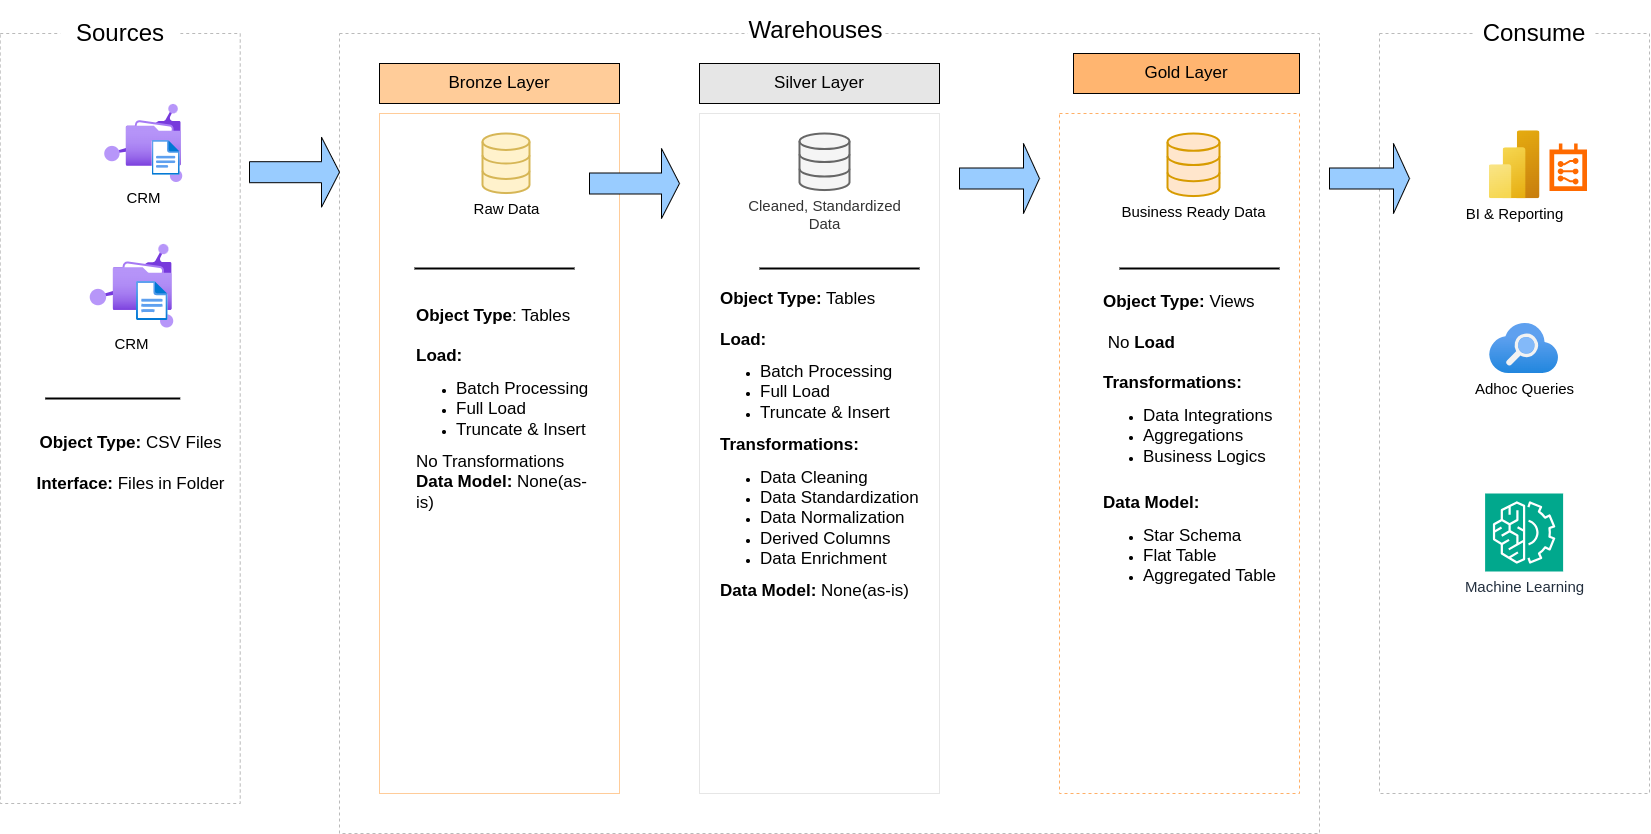

The diagram above was exported from draw.io. Its source (the exported page's mxGraphModel, read from the mxfile embedded in the PNG):
<mxGraphModel dx="2142" dy="784" grid="0" gridSize="10" guides="1" tooltips="1" connect="1" arrows="0" fold="1" page="0" pageScale="1" pageWidth="827" pageHeight="1169" math="0" shadow="0">
  <root>
    <mxCell id="0" />
    <mxCell id="1" parent="0" />
    <mxCell id="PnOdWs3_I5v6QH6oMewa-5" value="" style="rounded=0;whiteSpace=wrap;html=1;fillColor=none;dashed=1;strokeColor=#BABABA;" parent="1" vertex="1">
      <mxGeometry x="720" y="200" width="270" height="760" as="geometry" />
    </mxCell>
    <mxCell id="PnOdWs3_I5v6QH6oMewa-3" value="" style="rounded=0;whiteSpace=wrap;html=1;fillColor=none;dashed=1;strokeColor=#BABABA;" parent="1" vertex="1">
      <mxGeometry x="-320" y="200" width="980" height="800" as="geometry" />
    </mxCell>
    <mxCell id="PnOdWs3_I5v6QH6oMewa-29" value="" style="rounded=0;whiteSpace=wrap;html=1;fillColor=none;dashed=1;strokeColor=#FFAF66;" parent="1" vertex="1">
      <mxGeometry x="400" y="280" width="240" height="680" as="geometry" />
    </mxCell>
    <mxCell id="G8C6Q3d2dFvWDKfgYGCT-1" value="" style="rounded=0;whiteSpace=wrap;html=1;fillColor=none;dashed=1;strokeColor=#BABABA;" parent="1" vertex="1">
      <mxGeometry x="-659.27" y="200" width="240" height="770" as="geometry" />
    </mxCell>
    <mxCell id="G8C6Q3d2dFvWDKfgYGCT-2" value="&lt;font style=&quot;font-size: 24px;&quot;&gt;Sources&lt;/font&gt;" style="rounded=0;whiteSpace=wrap;html=1;strokeColor=none;fillColor=default;" parent="1" vertex="1">
      <mxGeometry x="-599.27" y="170" width="120" height="60" as="geometry" />
    </mxCell>
    <mxCell id="PnOdWs3_I5v6QH6oMewa-4" value="&lt;font style=&quot;font-size: 24px;&quot;&gt;Warehouses&lt;/font&gt;" style="rounded=0;whiteSpace=wrap;html=1;strokeColor=none;fillColor=default;" parent="1" vertex="1">
      <mxGeometry x="88" y="167" width="137" height="60" as="geometry" />
    </mxCell>
    <mxCell id="PnOdWs3_I5v6QH6oMewa-6" value="&lt;font style=&quot;font-size: 24px;&quot;&gt;Consume&lt;/font&gt;" style="rounded=0;whiteSpace=wrap;html=1;strokeColor=none;fillColor=default;" parent="1" vertex="1">
      <mxGeometry x="815.22" y="180" width="120" height="40" as="geometry" />
    </mxCell>
    <mxCell id="PnOdWs3_I5v6QH6oMewa-7" value="&lt;font style=&quot;font-size: 17px;&quot;&gt;Bronze Layer&lt;/font&gt;" style="rounded=0;whiteSpace=wrap;html=1;fillColor=#FFCC99;" parent="1" vertex="1">
      <mxGeometry x="-280" y="230" width="240" height="40" as="geometry" />
    </mxCell>
    <mxCell id="PnOdWs3_I5v6QH6oMewa-8" value="" style="rounded=0;whiteSpace=wrap;html=1;strokeColor=#FFCC99;fillColor=none;" parent="1" vertex="1">
      <mxGeometry x="-280" y="280" width="240" height="680" as="geometry" />
    </mxCell>
    <mxCell id="PnOdWs3_I5v6QH6oMewa-9" value="&lt;font style=&quot;font-size: 17px;&quot;&gt;Silver Layer&lt;/font&gt;" style="rounded=0;whiteSpace=wrap;html=1;fillColor=#E6E6E6;" parent="1" vertex="1">
      <mxGeometry x="40" y="230" width="240" height="40" as="geometry" />
    </mxCell>
    <mxCell id="PnOdWs3_I5v6QH6oMewa-10" value="" style="rounded=0;whiteSpace=wrap;html=1;strokeColor=#E6E6E6;fillColor=none;" parent="1" vertex="1">
      <mxGeometry x="40" y="280" width="240" height="680" as="geometry" />
    </mxCell>
    <mxCell id="PnOdWs3_I5v6QH6oMewa-11" value="&lt;font style=&quot;font-size: 17px;&quot;&gt;Gold Layer&lt;/font&gt;" style="rounded=0;whiteSpace=wrap;html=1;fillColor=#FFB570;" parent="1" vertex="1">
      <mxGeometry x="414" y="220" width="226" height="40" as="geometry" />
    </mxCell>
    <mxCell id="PnOdWs3_I5v6QH6oMewa-14" value="&lt;font style=&quot;font-size: 15px;&quot;&gt;CRM&lt;/font&gt;" style="image;aspect=fixed;html=1;points=[];align=center;fontSize=12;image=img/lib/azure2/other/Managed_File_Shares.svg;imageBackground=default;" parent="1" vertex="1">
      <mxGeometry x="-554.77" y="271" width="78" height="78" as="geometry" />
    </mxCell>
    <mxCell id="PnOdWs3_I5v6QH6oMewa-17" value="" style="image;aspect=fixed;html=1;points=[];align=center;fontSize=12;image=img/lib/azure2/general/File.svg;" parent="1" vertex="1">
      <mxGeometry x="-507.49999999999994" y="307" width="28.23" height="34.78" as="geometry" />
    </mxCell>
    <mxCell id="PnOdWs3_I5v6QH6oMewa-18" value="&lt;font style=&quot;font-size: 15px;&quot;&gt;CRM&lt;/font&gt;" style="image;aspect=fixed;html=1;points=[];align=center;fontSize=12;image=img/lib/azure2/other/Managed_File_Shares.svg;imageBackground=default;" parent="1" vertex="1">
      <mxGeometry x="-569.27" y="411" width="83.5" height="83.5" as="geometry" />
    </mxCell>
    <mxCell id="PnOdWs3_I5v6QH6oMewa-19" value="" style="image;aspect=fixed;html=1;points=[];align=center;fontSize=12;image=img/lib/azure2/general/File.svg;" parent="1" vertex="1">
      <mxGeometry x="-523" y="448" width="31.66" height="39" as="geometry" />
    </mxCell>
    <mxCell id="PnOdWs3_I5v6QH6oMewa-22" value="" style="line;strokeWidth=2;html=1;" parent="1" vertex="1">
      <mxGeometry x="-614.27" y="560" width="135" height="10" as="geometry" />
    </mxCell>
    <mxCell id="PnOdWs3_I5v6QH6oMewa-24" value="&lt;font style=&quot;font-size: 17px;&quot;&gt;&lt;b style=&quot;&quot;&gt;Object Type:&lt;/b&gt; CSV Files&lt;/font&gt;&lt;div&gt;&lt;font style=&quot;font-size: 17px;&quot;&gt;&lt;br&gt;&lt;/font&gt;&lt;div&gt;&lt;font style=&quot;font-size: 17px;&quot;&gt;&lt;b style=&quot;&quot;&gt;Interface:&lt;/b&gt; Files in Folder&lt;/font&gt;&lt;/div&gt;&lt;/div&gt;" style="rounded=0;whiteSpace=wrap;html=1;fillColor=none;strokeColor=none;" parent="1" vertex="1">
      <mxGeometry x="-625.27" y="600" width="193.27" height="60" as="geometry" />
    </mxCell>
    <mxCell id="PnOdWs3_I5v6QH6oMewa-26" value="&lt;font style=&quot;font-size: 15px;&quot;&gt;Raw Data&lt;/font&gt;" style="html=1;verticalLabelPosition=bottom;align=center;labelBackgroundColor=#ffffff;verticalAlign=top;strokeWidth=2;strokeColor=#d6b656;shadow=0;dashed=0;shape=mxgraph.ios7.icons.data;fillColor=#fff2cc;" parent="1" vertex="1">
      <mxGeometry x="-177" y="300" width="47" height="59.55" as="geometry" />
    </mxCell>
    <mxCell id="PnOdWs3_I5v6QH6oMewa-27" value="&lt;font style=&quot;font-size: 15px;&quot;&gt;Cleaned, Standardized&lt;/font&gt;&lt;div&gt;&lt;font style=&quot;font-size: 15px;&quot;&gt;Data&lt;/font&gt;&lt;/div&gt;" style="html=1;verticalLabelPosition=bottom;align=center;labelBackgroundColor=#ffffff;verticalAlign=top;strokeWidth=2;strokeColor=#666666;shadow=0;dashed=0;shape=mxgraph.ios7.icons.data;fillColor=#f5f5f5;fontColor=#333333;" parent="1" vertex="1">
      <mxGeometry x="140" y="300" width="50" height="56.55" as="geometry" />
    </mxCell>
    <mxCell id="PnOdWs3_I5v6QH6oMewa-28" value="&lt;font style=&quot;font-size: 15px;&quot;&gt;Business Ready Data&lt;/font&gt;" style="html=1;verticalLabelPosition=bottom;align=center;labelBackgroundColor=#ffffff;verticalAlign=top;strokeWidth=2;strokeColor=#d79b00;shadow=0;dashed=0;shape=mxgraph.ios7.icons.data;fillColor=#ffe6cc;" parent="1" vertex="1">
      <mxGeometry x="508" y="300" width="52" height="62.55" as="geometry" />
    </mxCell>
    <mxCell id="PnOdWs3_I5v6QH6oMewa-30" value="" style="shape=singleArrow;whiteSpace=wrap;html=1;fillColor=#99CCFF;" parent="1" vertex="1">
      <mxGeometry x="-410" y="303.7" width="90" height="70" as="geometry" />
    </mxCell>
    <mxCell id="sQOIHcLj4YYxIP99JAIc-1" value="" style="shape=singleArrow;whiteSpace=wrap;html=1;fillColor=#99CCFF;" parent="1" vertex="1">
      <mxGeometry x="-70" y="315" width="90" height="70" as="geometry" />
    </mxCell>
    <mxCell id="sQOIHcLj4YYxIP99JAIc-2" value="" style="shape=singleArrow;whiteSpace=wrap;html=1;fillColor=#99CCFF;" parent="1" vertex="1">
      <mxGeometry x="300" y="310" width="80" height="70" as="geometry" />
    </mxCell>
    <mxCell id="sQOIHcLj4YYxIP99JAIc-6" value="" style="line;strokeWidth=2;html=1;" parent="1" vertex="1">
      <mxGeometry x="-245" y="430" width="160" height="10" as="geometry" />
    </mxCell>
    <mxCell id="sQOIHcLj4YYxIP99JAIc-7" value="&lt;font style=&quot;font-size: 17px;&quot;&gt;&lt;b&gt;Object Type&lt;/b&gt;: Tables&lt;/font&gt;&lt;div&gt;&lt;font style=&quot;font-size: 17px;&quot;&gt;&lt;br&gt;&lt;/font&gt;&lt;div&gt;&lt;font style=&quot;font-size: 17px;&quot;&gt;&lt;b&gt;Load:&lt;/b&gt;&lt;/font&gt;&lt;/div&gt;&lt;div&gt;&lt;ul&gt;&lt;li&gt;&lt;font style=&quot;font-size: 17px;&quot;&gt;Batch Processing&lt;/font&gt;&lt;/li&gt;&lt;li&gt;&lt;font style=&quot;font-size: 17px;&quot;&gt;Full Load&lt;/font&gt;&lt;/li&gt;&lt;li&gt;&lt;font style=&quot;font-size: 17px;&quot;&gt;Truncate &amp;amp; Insert&lt;/font&gt;&lt;/li&gt;&lt;/ul&gt;&lt;div&gt;&lt;font style=&quot;font-size: 17px;&quot;&gt;No Transformations&lt;/font&gt;&lt;/div&gt;&lt;/div&gt;&lt;div&gt;&lt;font style=&quot;font-size: 17px;&quot;&gt;&lt;b&gt;Data Model:&lt;/b&gt; None(as-is)&lt;/font&gt;&lt;/div&gt;&lt;div&gt;&lt;br&gt;&lt;/div&gt;&lt;/div&gt;" style="rounded=0;whiteSpace=wrap;html=1;fillColor=none;strokeColor=none;align=left;spacingTop=-10;" parent="1" vertex="1">
      <mxGeometry x="-245" y="390" width="185" height="395.5" as="geometry" />
    </mxCell>
    <mxCell id="sQOIHcLj4YYxIP99JAIc-8" value="" style="line;strokeWidth=2;html=1;" parent="1" vertex="1">
      <mxGeometry x="100" y="430" width="160" height="10" as="geometry" />
    </mxCell>
    <mxCell id="sQOIHcLj4YYxIP99JAIc-9" value="" style="line;strokeWidth=2;html=1;" parent="1" vertex="1">
      <mxGeometry x="460" y="430" width="160" height="10" as="geometry" />
    </mxCell>
    <mxCell id="sQOIHcLj4YYxIP99JAIc-11" value="&lt;font style=&quot;font-size: 17px;&quot;&gt;&lt;b&gt;Object Type:&lt;/b&gt; Tables&lt;/font&gt;&lt;div&gt;&lt;font style=&quot;font-size: 17px;&quot;&gt;&lt;br&gt;&lt;/font&gt;&lt;div&gt;&lt;font style=&quot;font-size: 17px;&quot;&gt;&lt;b&gt;Load:&lt;/b&gt;&lt;/font&gt;&lt;/div&gt;&lt;div&gt;&lt;ul&gt;&lt;li&gt;&lt;font style=&quot;font-size: 17px;&quot;&gt;Batch Processing&lt;/font&gt;&lt;/li&gt;&lt;li&gt;&lt;font style=&quot;font-size: 17px;&quot;&gt;Full Load&lt;/font&gt;&lt;/li&gt;&lt;li&gt;&lt;font style=&quot;font-size: 17px;&quot;&gt;Truncate &amp;amp; Insert&lt;/font&gt;&lt;/li&gt;&lt;/ul&gt;&lt;div&gt;&lt;font style=&quot;font-size: 17px;&quot;&gt;&lt;b&gt;Transformations:&lt;/b&gt;&lt;/font&gt;&lt;/div&gt;&lt;/div&gt;&lt;div&gt;&lt;ul&gt;&lt;li&gt;&lt;font style=&quot;font-size: 17px;&quot;&gt;Data Cleaning&lt;/font&gt;&lt;/li&gt;&lt;li&gt;&lt;font style=&quot;font-size: 17px;&quot;&gt;Data Standardization&lt;/font&gt;&lt;/li&gt;&lt;li&gt;&lt;font style=&quot;font-size: 17px;&quot;&gt;Data Normalization&lt;/font&gt;&lt;/li&gt;&lt;li&gt;&lt;font style=&quot;font-size: 17px;&quot;&gt;Derived Columns&lt;/font&gt;&lt;/li&gt;&lt;li&gt;&lt;font style=&quot;font-size: 17px;&quot;&gt;Data Enrichment&lt;/font&gt;&lt;/li&gt;&lt;/ul&gt;&lt;/div&gt;&lt;div&gt;&lt;font style=&quot;font-size: 17px;&quot;&gt;&lt;b&gt;Data Model:&lt;/b&gt; None(as-is)&lt;/font&gt;&lt;/div&gt;&lt;div&gt;&lt;br&gt;&lt;/div&gt;&lt;/div&gt;" style="rounded=0;whiteSpace=wrap;html=1;fillColor=none;strokeColor=none;align=left;spacingTop=-10;" parent="1" vertex="1">
      <mxGeometry x="58.75" y="426" width="222.5" height="395.5" as="geometry" />
    </mxCell>
    <mxCell id="sQOIHcLj4YYxIP99JAIc-12" value="&lt;font style=&quot;font-size: 17px;&quot;&gt;&lt;b&gt;Object Type:&lt;/b&gt; Views&lt;/font&gt;&lt;div&gt;&lt;font style=&quot;font-size: 17px;&quot;&gt;&lt;br&gt;&lt;/font&gt;&lt;div&gt;&lt;font style=&quot;font-size: 17px;&quot;&gt;&amp;nbsp;No &lt;b&gt;Load&lt;/b&gt;&lt;/font&gt;&lt;/div&gt;&lt;div&gt;&lt;font style=&quot;font-size: 17px;&quot;&gt;&lt;br&gt;&lt;/font&gt;&lt;/div&gt;&lt;div&gt;&lt;font style=&quot;font-size: 17px;&quot;&gt;&lt;b&gt;Transformations:&lt;/b&gt;&lt;/font&gt;&lt;/div&gt;&lt;div&gt;&lt;ul&gt;&lt;li&gt;&lt;font style=&quot;font-size: 17px;&quot;&gt;Data Integrations&lt;/font&gt;&lt;/li&gt;&lt;li&gt;&lt;font style=&quot;font-size: 17px;&quot;&gt;Aggregations&lt;/font&gt;&lt;/li&gt;&lt;li&gt;&lt;font style=&quot;font-size: 17px;&quot;&gt;Business Logics&lt;/font&gt;&lt;/li&gt;&lt;/ul&gt;&lt;div&gt;&lt;br&gt;&lt;/div&gt;&lt;/div&gt;&lt;div&gt;&lt;font style=&quot;font-size: 17px;&quot;&gt;&lt;b&gt;Data Model:&amp;nbsp;&lt;/b&gt;&lt;/font&gt;&lt;/div&gt;&lt;div&gt;&lt;ul&gt;&lt;li&gt;&lt;font style=&quot;font-size: 17px;&quot;&gt;Star Schema&lt;/font&gt;&lt;/li&gt;&lt;li&gt;&lt;font style=&quot;font-size: 17px;&quot;&gt;Flat Table&lt;/font&gt;&lt;/li&gt;&lt;li&gt;&lt;font style=&quot;font-size: 17px;&quot;&gt;Aggregated Table&lt;/font&gt;&lt;/li&gt;&lt;/ul&gt;&lt;/div&gt;&lt;div&gt;&lt;br&gt;&lt;/div&gt;&lt;/div&gt;" style="rounded=0;whiteSpace=wrap;html=1;fillColor=none;strokeColor=none;align=left;spacingTop=-10;" parent="1" vertex="1">
      <mxGeometry x="441.5" y="426" width="185" height="395.5" as="geometry" />
    </mxCell>
    <mxCell id="sQOIHcLj4YYxIP99JAIc-13" value="" style="shape=singleArrow;whiteSpace=wrap;html=1;fillColor=#99CCFF;" parent="1" vertex="1">
      <mxGeometry x="670" y="310" width="80" height="70" as="geometry" />
    </mxCell>
    <mxCell id="sQOIHcLj4YYxIP99JAIc-14" value="&lt;font style=&quot;font-size: 15px;&quot;&gt;BI &amp;amp; Reporting&lt;/font&gt;" style="image;aspect=fixed;html=1;points=[];align=center;fontSize=12;image=img/lib/azure2/analytics/Power_BI_Embedded.svg;" parent="1" vertex="1">
      <mxGeometry x="829.5" y="297.28" width="51" height="68" as="geometry" />
    </mxCell>
    <mxCell id="sQOIHcLj4YYxIP99JAIc-15" value="" style="points=[];aspect=fixed;html=1;align=center;shadow=0;dashed=0;fillColor=#FF6A00;strokeColor=none;shape=mxgraph.alibaba_cloud.route_table;" parent="1" vertex="1">
      <mxGeometry x="890" y="310" width="37.5" height="47.400000000000006" as="geometry" />
    </mxCell>
    <mxCell id="sQOIHcLj4YYxIP99JAIc-16" value="&lt;font style=&quot;font-size: 15px;&quot;&gt;Adhoc Queries&lt;/font&gt;" style="image;aspect=fixed;html=1;points=[];align=center;fontSize=12;image=img/lib/azure2/app_services/Search_Services.svg;" parent="1" vertex="1">
      <mxGeometry x="830" y="490" width="69.22" height="50" as="geometry" />
    </mxCell>
    <mxCell id="sQOIHcLj4YYxIP99JAIc-17" value="&lt;font style=&quot;font-size: 15px;&quot;&gt;Machine Learning&lt;/font&gt;" style="sketch=0;points=[[0,0,0],[0.25,0,0],[0.5,0,0],[0.75,0,0],[1,0,0],[0,1,0],[0.25,1,0],[0.5,1,0],[0.75,1,0],[1,1,0],[0,0.25,0],[0,0.5,0],[0,0.75,0],[1,0.25,0],[1,0.5,0],[1,0.75,0]];outlineConnect=0;fontColor=#232F3E;fillColor=#01A88D;strokeColor=#ffffff;dashed=0;verticalLabelPosition=bottom;verticalAlign=top;align=center;html=1;fontSize=12;fontStyle=0;aspect=fixed;shape=mxgraph.aws4.resourceIcon;resIcon=mxgraph.aws4.machine_learning;" parent="1" vertex="1">
      <mxGeometry x="825.61" y="660" width="78" height="78" as="geometry" />
    </mxCell>
  </root>
</mxGraphModel>